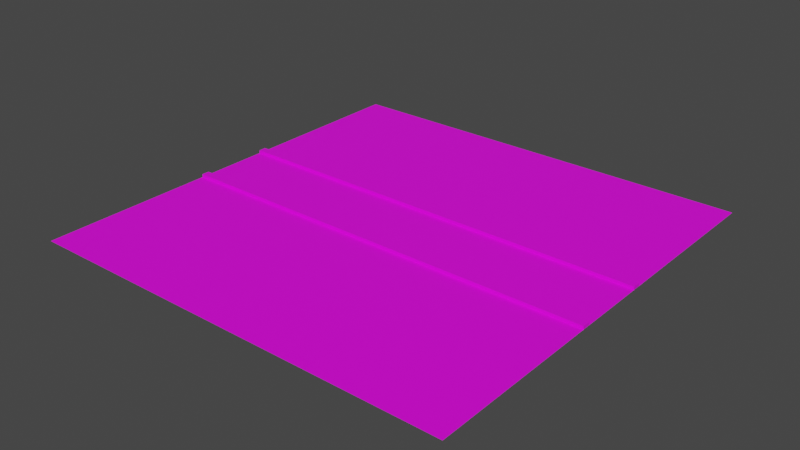 # Source: road12.blend  (saved by Blender 3.1.7; exported with 4.5.12 LTS)
import bpy
from mathutils import Matrix  # noqa: F401  (used for matrix-valued properties, if any)

bpy.ops.wm.read_factory_settings(use_empty=True)
scene = bpy.context.scene
scene.name = 'Scene'

# ---- collections
col_collection = bpy.data.collections.new('Collection'); scene.collection.children.link(col_collection)

# ---- images (referenced by path relative to the original .blend; pixels are not part of the script)
import os
ASSET_DIR = os.environ.get("B2B_ASSET_DIR", "")  # directory of the original .blend (textures are referenced by path, not embedded)
HERE = os.path.dirname(os.path.abspath(__file__))  # packed textures are extracted next to this script under _unpacked/

def load_image(name, relpath, width, height, colorspace="sRGB"):
    """Load a texture the original file referenced (path relative to the .blend, or extracted next to this script)."""
    p = next((c for c in (os.path.join(HERE, relpath), os.path.join(ASSET_DIR, relpath)) if relpath and os.path.exists(c)), "")
    if p:
        img = bpy.data.images.load(p, check_existing=True)
        img.name = name
    else:  # same state as the original file: an image datablock whose file is absent (Cycles renders it pink)
        img = bpy.data.images.new(name, width, height)
        img.source = "FILE"
        img.filepath = "//" + (relpath or name)
    img.colorspace_settings.name = colorspace
    return img
img_neues_projekt__24__png = load_image('Neues Projekt (24).png', 'Neues Projekt (24).png', 1024, 1024, 'sRGB')

# ---- materials (node trees are filled in below, after node groups)
mat_material_001 = bpy.data.materials.new('Material.001')
mat_material_001.use_transparent_shadow = False

# ---- material node trees
mat_material_001.use_nodes = True; mat_material_001.node_tree.nodes.clear()
_N = mat_material_001.node_tree.nodes; _L = mat_material_001.node_tree.links
n0 = _N.new('ShaderNodeBsdfPrincipled'); n0.name = 'Principled BSDF'; n0.location = (10, 300)
n0.distribution = 'GGX'
n0.subsurface_method = 'RANDOM_WALK_SKIN'
n0.inputs[3].default_value = 1.45
n0.inputs[27].default_value = (0.0, 0.0, 0.0, 1.0)
n0.inputs[28].default_value = 1.0
n1 = _N.new('ShaderNodeOutputMaterial'); n1.name = 'Material Output'; n1.location = (300, 300)
n2 = _N.new('ShaderNodeTexImage'); n2.name = 'Image Texture'; n2.location = (-280, 280)
n2.image = img_neues_projekt__24__png
_L.new(n0.outputs[0], n1.inputs[0])
_L.new(n2.outputs[0], n0.inputs[0])
n1.is_active_output = True

# ---- world
world_world = bpy.data.worlds.new('World'); scene.world = world_world
world_world.use_nodes = True; world_world.node_tree.nodes.clear()
_N = world_world.node_tree.nodes; _L = world_world.node_tree.links
n0 = _N.new('ShaderNodeOutputWorld'); n0.name = 'World Output'; n0.location = (300, 300)
n1 = _N.new('ShaderNodeBackground'); n1.name = 'Background'; n1.location = (10, 300)
n1.inputs[0].default_value = (0.05088, 0.05088, 0.05088, 1.0)
_L.new(n1.outputs[0], n0.inputs[0])
n0.is_active_output = True
world_world.color = (0.05088, 0.05088, 0.05088)
world_world.use_sun_shadow = False
world_world.sun_shadow_jitter_overblur = 0.0

# ---- meshes
me_plane = bpy.data.meshes.new('Plane')
me_plane.from_pydata([(-1.0, -1.0, 0.0), (1.0, -1.0, 0.0), (-1.0, 1.0, 0.0), (1.0, 1.0, 0.0), (-1.0, 0.1956, 0.0), (-1.0, -0.1956, 0.0), (1.0, -0.1956, 0.0), (1.0, 0.1956, 0.0), (-1.0, 0.1602, 0.0), (-1.0, -0.1602, 0.0), (1.0, -0.1602, 0.0), (1.0, 0.1602, 0.0), (-1.0, -0.1602, 0.7044), (-1.0, -0.1956, 0.7044), (1.0, 0.1602, 0.7044), (1.0, 0.1956, 0.7044), (1.0, -0.1956, 0.7044), (-1.0, 0.1956, 0.7044), (-1.0, 0.1602, 0.7044), (1.0, -0.1602, 0.7044)], [], [(4, 7, 3, 2), (0, 1, 6, 5), (11, 7, 15, 14), (7, 4, 17, 15), (9, 10, 11, 8), (18, 14, 15, 17), (13, 16, 19, 12), (9, 5, 13, 12), (10, 9, 12, 19), (6, 10, 19, 16), (4, 8, 18, 17), (5, 6, 16, 13), (8, 11, 14, 18)])
_uv = me_plane.uv_layers.new(name='UVMap')
_uv.uv.foreach_set('vector', [0.09095, 0.6377, 0.1476, 0.6377, 0.1476, 0.6782, 0.09095, 0.6782, 0.09095, 0.5775, 0.1476, 0.5775, 0.1476, 0.618, 0.09095, 0.618, 0.0, 0.0, 0.0, 0.0, 0.0, 0.0, 0.0, 0.0, 0.1225, 0.6177, 0.1097, 0.6177, 0.1097, 0.6177, 0.1225, 0.6177, 0.2415, 2.845, 0.2415, -1.85, 0.7554, -1.85, 0.7554, 2.845, 0.1097, 0.6173, 0.1225, 0.6173, 0.1225, 0.6177, 0.1097, 0.6177, 0.1097, 0.6133, 0.1225, 0.6133, 0.1225, 0.6137, 0.1097, 0.6137, 0.0, 0.0, 0.0, 0.0, 0.0, 0.0, 0.0, 0.0, 0.1225, 0.6137, 0.1097, 0.6137, 0.1097, 0.6137, 0.1225, 0.6137, 0.0, 0.0, 0.0, 0.0, 0.0, 0.0, 0.0, 0.0, 0.0, 0.0, 0.0, 0.0, 0.0, 0.0, 0.0, 0.0, 0.1097, 0.6133, 0.1225, 0.6133, 0.1225, 0.6133, 0.1097, 0.6133, 0.1097, 0.6173, 0.1225, 0.6173, 0.1225, 0.6173, 0.1097, 0.6173])
me_plane.materials.append(mat_material_001)
me_plane.use_remesh_fix_poles = True
me_plane.use_remesh_preserve_attributes = False
me_plane.update()

# ---- objects
ob_plane = bpy.data.objects.new('Plane', me_plane)

# ---- transforms, parenting, visibility, modifiers, constraints
ob_plane.location = (0.0, 0.0, 0.0)
ob_plane.scale = (50.0, 50.0, 1.0)

# ---- collection membership
col_collection.objects.link(ob_plane)

# ---- scene / render settings (as saved in the file)
scene.frame_start = 1; scene.frame_end = 250; scene.frame_set(1)
scene.render.engine = 'BLENDER_EEVEE_NEXT'
scene.cycles.sampling_pattern = 'TABULATED_SOBOL'
scene.cycles.use_light_tree = False
scene.view_settings.view_transform = 'Filmic'
bpy.context.view_layer.update()

# ---- added for rendering (the .blend has no active camera and no usable light): camera, sun
cam_auto = bpy.data.cameras.new('AutoCamera')
cam_auto.lens = 50.0
cam_auto.sensor_width = 36.0
cam_auto.clip_end = 2296.38
ob_auto_camera = bpy.data.objects.new('AutoCamera', cam_auto)
scene.collection.objects.link(ob_auto_camera)
ob_auto_camera.location = (130.848, -157.018, 105.031)
ob_auto_camera.rotation_euler = (1.09748, -7.21219e-08, 0.694738)
scene.camera = ob_auto_camera
light_auto_sun = bpy.data.lights.new('AutoSun', 'SUN')
light_auto_sun.energy = 3.0
light_auto_sun.angle = 0.0523599
ob_auto_sun = bpy.data.objects.new('AutoSun', light_auto_sun)
scene.collection.objects.link(ob_auto_sun)
ob_auto_sun.rotation_euler = (0.872665, 0.174533, 0.523599)
bpy.context.view_layer.update()
